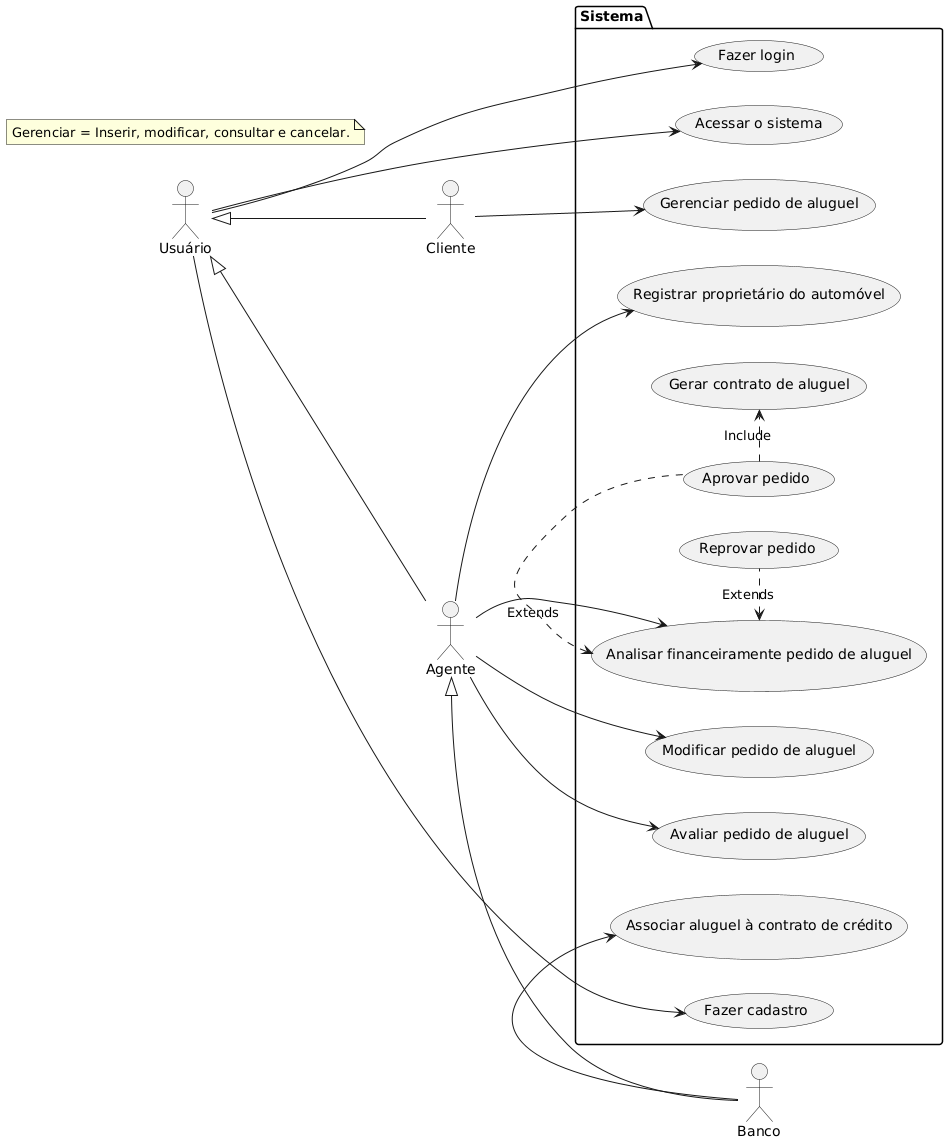

The diagram above was rendered by PlantUML. Its source (embedded in the PNG):
@startuml
note "Gerenciar = Inserir, modificar, consultar e cancelar." as N2

left to right direction

package "Sistema" {
  (Fazer cadastro)
  (Fazer login)
  (Acessar o sistema)

  (Gerenciar pedido de aluguel)

  (Modificar pedido de aluguel)
  (Avaliar pedido de aluguel)

  (Analisar financeiramente pedido de aluguel)
  (Aprovar pedido)
  (Reprovar pedido)
  (Gerar contrato de aluguel)
  (Registrar proprietário do automóvel)
  (Associar aluguel à contrato de crédito)

}

Usuário <|-- Cliente
Usuário <|-- Agente
Agente <|-- Banco

:Usuário: --> (Fazer cadastro)
:Usuário: --> (Fazer login)
:Usuário: --> (Acessar o sistema)

:Cliente: --> (Gerenciar pedido de aluguel)

:Agente: -down-> (Modificar pedido de aluguel)
:Agente: -down-> (Avaliar pedido de aluguel)
:Agente: -up-> (Analisar financeiramente pedido de aluguel)

:Agente: --> (Registrar proprietário do automóvel)
:Banco: --> (Associar aluguel à contrato de crédito)

(Analisar financeiramente pedido de aluguel)<. (Aprovar pedido) :Extends
(Analisar financeiramente pedido de aluguel)<. (Reprovar pedido) :Extends
(Aprovar pedido) .> (Gerar contrato de aluguel) :Include
@enduml